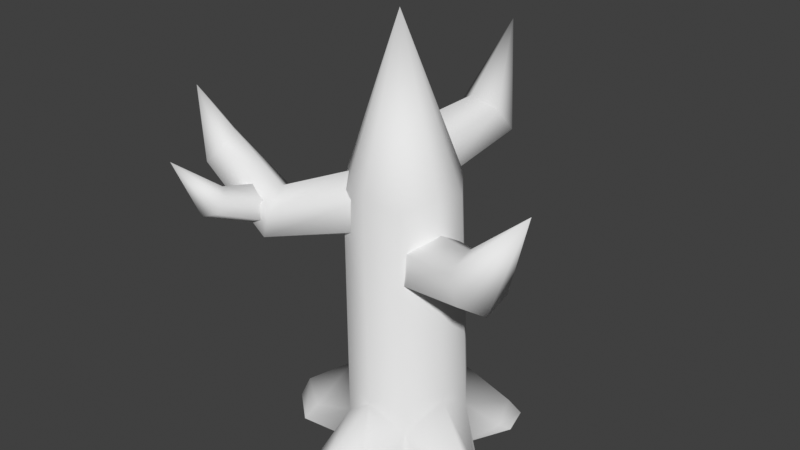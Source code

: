 # Source: tree10.blend  (saved by Blender 4.5.91; exported with 4.5.12 LTS)
import bpy
from mathutils import Matrix  # noqa: F401  (used for matrix-valued properties, if any)

bpy.ops.wm.read_factory_settings(use_empty=True)
scene = bpy.context.scene
scene.name = 'Scene'

# ---- world
world_world = bpy.data.worlds.new('World'); scene.world = world_world
world_world.use_nodes = True; world_world.node_tree.nodes.clear()
_N = world_world.node_tree.nodes; _L = world_world.node_tree.links
n0 = _N.new('ShaderNodeOutputWorld'); n0.name = 'World Output'; n0.location = (300, 300)
n1 = _N.new('ShaderNodeBackground'); n1.name = 'Background'; n1.location = (10, 300)
n1.inputs[0].default_value = (0.05088, 0.05088, 0.05088, 1.0)
_L.new(n1.outputs[0], n0.inputs[0])
n0.is_active_output = True
world_world.color = (0.05088, 0.05088, 0.05088)
world_world.use_sun_shadow = False
world_world.sun_shadow_jitter_overblur = 0.0

# ---- meshes
me_tree10_mesh = bpy.data.meshes.new('tree10 mesh')
me_tree10_mesh.from_pydata([(0.004625, 2.009, 0.004253), (-1.917, 0.6126, 0.004253), (-1.183, -1.646, 0.004253), (1.192, -1.646, 0.004253), (1.926, 0.6126, 0.004253), (-0.3539, -0.04905, 14.73), (-1.917, -0.6362, 2.28), (1.192, -1.646, 1.356), (1.192, 1.623, 2.252), (-1.917, 0.6126, 1.378), (0.004625, -2.032, 2.208), (-1.183, -1.646, 1.2), (1.926, 0.6126, 1.592), (1.926, -0.6362, 2.474), (-1.183, 1.623, 2.005), (0.004625, 2.009, 1.2), (-4.227, -0.8923, 0.004253), (-3.606, 0.1339, 0.004253), (-3.146, -1.846, 0.004253), (3.612, -1.158, 0.006152), (2.816, -1.671, 0.006152), (3.398, -0.4879, 0.006152), (3.014, -0.3721, 0.3481), (-3.382, -0.07614, 0.613), (2.463, -1.616, 0.3481), (-3.873, -0.8021, 0.7943), (3.333, -1.093, 0.6954), (-2.922, -1.46, 0.4595), (-0.09003, -4.499, 0.004253), (-1.066, -3.85, 0.004253), (0.8206, -3.674, 0.004253), (2.428, 3.224, 0.004253), (2.698, 2.211, 0.004253), (1.379, 3.298, 0.004253), (2.468, 1.812, 0.2922), (-0.1052, -4.121, 0.8945), (2.2, 2.778, 0.6818), (0.7008, -3.25, 0.4411), (-1.081, -3.334, 0.4411), (1.163, 2.888, 0.2922), (-2.417, 3.187, 0.004253), (-1.206, 2.927, 0.004253), (-2.513, 1.947, 0.004253), (-2.197, 2.878, 0.7244), (-2.298, 1.714, 0.2085), (-1.05, 2.649, 0.1901), (-1.216, 0.4055, 9.348), (-1.267, 0.3927, 8.145), (-0.7584, -0.5098, 7.53), (-0.1989, -1.4, 8.119), (-0.148, -1.387, 9.322), (-0.6566, -0.4842, 9.937), (-3.99, -1.161, 8.431), (-4.234, -1.183, 7.462), (-4.047, -2.001, 6.917), (-3.616, -2.797, 7.343), (-3.372, -2.774, 8.312), (-3.559, -1.957, 8.857), (-6.332, -1.357, 9.968), (-6.855, -1.556, 9.411), (-6.773, -2.235, 9.017), (-6.167, -2.715, 9.18), (-5.645, -2.516, 9.737), (-5.727, -1.837, 10.13), (-6.949, -2.219, 11.47), (-4.75, -1.795, 8.462), (-4.834, -1.954, 7.747), (-4.254, -2.167, 7.346), (-3.589, -2.22, 7.66), (-3.505, -2.061, 8.374), (-4.085, -1.848, 8.775), (-4.985, -3.712, 8.939), (-5.047, -4.104, 8.551), (-4.603, -4.371, 8.352), (-4.096, -4.246, 8.543), (-4.034, -3.854, 8.931), (-4.479, -3.588, 9.13), (-5.333, -4.804, 10.11), (-0.3266, -1.155, 7.64), (0.1523, -1.316, 6.546), (0.5954, -0.3755, 5.938), (0.5596, 0.7266, 6.423), (0.08067, 0.8882, 7.516), (-0.3624, -0.05247, 8.125), (2.897, -1.84, 7.996), (3.43, -2.091, 7.187), (4.014, -1.412, 6.743), (4.066, -0.4822, 7.108), (3.534, -0.2314, 7.916), (2.95, -0.9105, 8.36), (5.267, -1.339, 10.34), (0.5608, 0.3053, 10.48), (0.7254, 0.785, 9.39), (-0.2249, 1.043, 8.696), (-1.34, 0.8219, 9.095), (-1.505, 0.3423, 10.19), (-0.5542, 0.08396, 10.88), (0.6403, 3.606, 10.79), (0.8597, 4.159, 9.982), (0.1277, 4.606, 9.468), (-0.8236, 4.499, 9.757), (-1.043, 3.946, 10.56), (-0.311, 3.499, 11.07), (-0.4585, 5.892, 13.01), (-1.312, 1.495, 9.312), (1.595, 0.5505, 9.136), (-0.2013, -1.922, 9.398), (-1.998, 0.5505, 9.045), (0.909, 1.495, 9.417), (0.909, -1.561, 9.036), (-1.998, -0.6169, 9.429), (-1.312, -1.561, 8.969), (1.595, -0.6169, 9.511), (-0.2013, 1.856, 8.969)], [], [(104, 5, 113), (105, 5, 112), (106, 5, 111), (107, 5, 104), (108, 5, 105), (109, 5, 106), (110, 5, 107), (113, 5, 108), (112, 5, 109), (111, 5, 110), (15, 45, 43, 14), (12, 34, 36, 8), (8, 36, 39, 15), (4, 32, 34, 12), (12, 22, 21, 4), (1, 17, 23, 9), (21, 22, 26, 19), (16, 25, 23, 17), (19, 26, 24, 20), (18, 27, 25, 16), (13, 26, 22, 12), (7, 24, 26, 13), (11, 27, 18, 2), (3, 20, 24, 7), (6, 25, 27, 11), (9, 23, 25, 6), (28, 35, 38, 29), (31, 36, 34, 32), (30, 37, 35, 28), (33, 39, 36, 31), (2, 29, 38, 11), (7, 37, 30, 3), (10, 35, 37, 7), (15, 39, 33, 0), (11, 38, 35, 10), (40, 43, 45, 41), (42, 44, 43, 40), (9, 44, 42, 1), (14, 43, 44, 9), (0, 41, 45, 15), (51, 57, 56, 50), (49, 55, 54, 48), (47, 53, 52, 46), (46, 52, 57, 51), (50, 56, 55, 49), (48, 54, 53, 47), (55, 61, 60, 54), (53, 59, 58, 52), (52, 58, 63, 57), (56, 62, 61, 55), (54, 60, 59, 53), (57, 63, 62, 56), (60, 64, 59), (63, 64, 62), (61, 64, 60), (59, 64, 58), (58, 64, 63), (62, 64, 61), (68, 69, 75, 74), (66, 67, 73, 72), (69, 70, 76, 75), (67, 68, 74, 73), (65, 66, 72, 71), (70, 65, 71, 76), (75, 76, 77), (73, 74, 77), (71, 72, 77), (76, 71, 77), (74, 75, 77), (72, 73, 77), (83, 89, 88, 82), (81, 87, 86, 80), (79, 85, 84, 78), (78, 84, 89, 83), (82, 88, 87, 81), (80, 86, 85, 79), (89, 90, 88), (87, 90, 86), (85, 90, 84), (84, 90, 89), (88, 90, 87), (86, 90, 85), (96, 102, 101, 95), (94, 100, 99, 93), (92, 98, 97, 91), (91, 97, 102, 96), (95, 101, 100, 94), (93, 99, 98, 92), (102, 103, 101), (100, 103, 99), (98, 103, 97), (97, 103, 102), (101, 103, 100), (99, 103, 98), (14, 104, 113, 15), (12, 105, 112, 13), (10, 106, 111, 11), (9, 107, 104, 14), (8, 108, 105, 12), (7, 109, 106, 10), (6, 110, 107, 9), (15, 113, 108, 8), (13, 112, 109, 7), (11, 111, 110, 6)])
me_tree10_mesh.polygons.foreach_set('use_smooth', [True] * 104)
_uv = me_tree10_mesh.uv_layers.new(name='UVMap')
_uv.uv.foreach_set('vector', [0.06344, 0.3155, 0.02477, 0.5157, 0.02031, 0.3023, 0.1032, 0.3034, 0.05937, 0.5105, 0.05989, 0.3171, 0.06748, 0.3174, 0.02728, 0.5164, 0.02367, 0.303, 0.1068, 0.3061, 0.0658, 0.5161, 0.06344, 0.3155, 0.06611, 0.3191, 0.02763, 0.5162, 0.02279, 0.3089, 0.1104, 0.3028, 0.06829, 0.5149, 0.06748, 0.3174, 0.06468, 0.3212, 0.02334, 0.5176, 0.0214, 0.307, 0.1097, 0.3033, 0.06866, 0.516, 0.06611, 0.3191, 0.05989, 0.3171, 0.01835, 0.5115, 0.01623, 0.3005, 0.1078, 0.3039, 0.06437, 0.5175, 0.06468, 0.3212, 0.1636, 0.396, 0.2228, 0.4102, 0.2273, 0.4553, 0.1549, 0.4511, 0.1587, 0.398, 0.2269, 0.4091, 0.2293, 0.4488, 0.1492, 0.4485, 0.1492, 0.4485, 0.2293, 0.4488, 0.2261, 0.4904, 0.1631, 0.5059, 0.2053, 0.3633, 0.2462, 0.4159, 0.2269, 0.4091, 0.1587, 0.398, 0.162, 0.504, 0.2265, 0.4812, 0.2451, 0.4765, 0.2103, 0.5327, 0.194, 0.3659, 0.2387, 0.4053, 0.2191, 0.4177, 0.1626, 0.4005, 0.2451, 0.4765, 0.2265, 0.4812, 0.2258, 0.4516, 0.2512, 0.4515, 0.2553, 0.4429, 0.2283, 0.4428, 0.2191, 0.4177, 0.2387, 0.4053, 0.2512, 0.4515, 0.2258, 0.4516, 0.2225, 0.4152, 0.2401, 0.4192, 0.2415, 0.4886, 0.2221, 0.4798, 0.2283, 0.4428, 0.2553, 0.4429, 0.1464, 0.4528, 0.2258, 0.4516, 0.2265, 0.4812, 0.162, 0.504, 0.1678, 0.3975, 0.2225, 0.4152, 0.2258, 0.4516, 0.1464, 0.4528, 0.1631, 0.5052, 0.2221, 0.4798, 0.2415, 0.4886, 0.1917, 0.5326, 0.2079, 0.3706, 0.2401, 0.4192, 0.2225, 0.4152, 0.1678, 0.3975, 0.1518, 0.4511, 0.2283, 0.4428, 0.2221, 0.4798, 0.1631, 0.5052, 0.1626, 0.4005, 0.2191, 0.4177, 0.2283, 0.4428, 0.1518, 0.4511, 0.2567, 0.4468, 0.2286, 0.4463, 0.2215, 0.4096, 0.2437, 0.4102, 0.2599, 0.452, 0.2293, 0.4488, 0.2269, 0.4091, 0.2462, 0.4159, 0.2408, 0.4841, 0.2201, 0.4817, 0.2286, 0.4463, 0.2567, 0.4468, 0.2466, 0.4886, 0.2261, 0.4904, 0.2293, 0.4488, 0.2599, 0.452, 0.1892, 0.3657, 0.2437, 0.4102, 0.2215, 0.4096, 0.1652, 0.3968, 0.1603, 0.4973, 0.2201, 0.4817, 0.2408, 0.4841, 0.1905, 0.5297, 0.1555, 0.4483, 0.2286, 0.4463, 0.2201, 0.4817, 0.1603, 0.4973, 0.1631, 0.5059, 0.2261, 0.4904, 0.2466, 0.4886, 0.1939, 0.5367, 0.1652, 0.3968, 0.2215, 0.4096, 0.2286, 0.4463, 0.1555, 0.4483, 0.2559, 0.4562, 0.2273, 0.4553, 0.2228, 0.4102, 0.2369, 0.4135, 0.2338, 0.4976, 0.2191, 0.4999, 0.2273, 0.4553, 0.2559, 0.4562, 0.1558, 0.5033, 0.2191, 0.4999, 0.2338, 0.4976, 0.1942, 0.5384, 0.1549, 0.4511, 0.2273, 0.4553, 0.2191, 0.4999, 0.1558, 0.5033, 0.1995, 0.3683, 0.2369, 0.4135, 0.2228, 0.4102, 0.1636, 0.396, 0.4244, 0.03909, 0.3631, 0.164, 0.3303, 0.1505, 0.3782, 0.02324, 0.3286, 0.02133, 0.3001, 0.1472, 0.2727, 0.1491, 0.2747, 0.02444, 0.2237, 0.02528, 0.2414, 0.1516, 0.2037, 0.1539, 0.1782, 0.01971, 0.1782, 0.01971, 0.2037, 0.1539, 0.1628, 0.1576, 0.1285, 0.02033, 0.3782, 0.02324, 0.3303, 0.1505, 0.3001, 0.1472, 0.3286, 0.02133, 0.2747, 0.02444, 0.2727, 0.1491, 0.2414, 0.1516, 0.2237, 0.02528, 0.3001, 0.1472, 0.2924, 0.2437, 0.267, 0.2491, 0.2727, 0.1491, 0.2414, 0.1516, 0.2439, 0.2576, 0.2197, 0.2622, 0.2037, 0.1539, 0.2037, 0.1539, 0.2197, 0.2622, 0.1919, 0.2565, 0.1628, 0.1576, 0.3303, 0.1505, 0.3202, 0.2495, 0.2924, 0.2437, 0.3001, 0.1472, 0.2727, 0.1491, 0.267, 0.2491, 0.2439, 0.2576, 0.2414, 0.1516, 0.3631, 0.164, 0.3474, 0.2672, 0.3202, 0.2495, 0.3303, 0.1505, 0.267, 0.2491, 0.2416, 0.3354, 0.2439, 0.2576, 0.3474, 0.2672, 0.3152, 0.3265, 0.3202, 0.2495, 0.2924, 0.2437, 0.2672, 0.336, 0.267, 0.2491, 0.2439, 0.2576, 0.2181, 0.3287, 0.2197, 0.2622, 0.2197, 0.2622, 0.1951, 0.3213, 0.1919, 0.2565, 0.3202, 0.2495, 0.292, 0.3303, 0.2924, 0.2437, 0.162, 0.9389, 0.1521, 0.9662, 0.08475, 0.9444, 0.08518, 0.9266, 0.1629, 0.8791, 0.1665, 0.9079, 0.08217, 0.91, 0.07956, 0.8923, 0.1521, 0.9662, 0.1403, 0.9921, 0.07624, 0.9628, 0.08475, 0.9444, 0.1665, 0.9079, 0.162, 0.9389, 0.08518, 0.9266, 0.08217, 0.91, 0.1559, 0.8535, 0.1629, 0.8791, 0.07956, 0.8923, 0.08014, 0.8721, 0.1475, 0.8262, 0.1559, 0.8535, 0.08014, 0.8721, 0.08121, 0.85, 0.08475, 0.9444, 0.07624, 0.9628, 0.01679, 0.9353, 0.08217, 0.91, 0.08518, 0.9266, 0.01413, 0.9082, 0.08014, 0.8721, 0.07956, 0.8923, 0.01643, 0.8816, 0.08121, 0.85, 0.08014, 0.8721, 0.01805, 0.869, 0.08518, 0.9266, 0.08475, 0.9444, 0.01599, 0.9222, 0.07956, 0.8923, 0.08217, 0.91, 0.01421, 0.8948, 0.02986, 0.544, 0.1558, 0.5879, 0.1555, 0.6262, 0.02008, 0.5898, 0.02256, 0.6342, 0.1543, 0.6601, 0.1511, 0.6908, 0.02653, 0.6836, 0.02602, 0.7337, 0.1467, 0.7208, 0.1459, 0.7549, 0.02008, 0.7784, 0.02008, 0.7784, 0.1459, 0.7549, 0.1513, 0.7932, 0.02064, 0.8257, 0.02008, 0.5898, 0.1555, 0.6262, 0.1543, 0.6601, 0.02256, 0.6342, 0.02653, 0.6836, 0.1511, 0.6908, 0.1467, 0.7208, 0.02602, 0.7337, 0.1558, 0.5879, 0.2691, 0.6167, 0.1555, 0.6262, 0.1543, 0.6601, 0.2877, 0.691, 0.1511, 0.6908, 0.1467, 0.7208, 0.2607, 0.7651, 0.1459, 0.7549, 0.1459, 0.7549, 0.254, 0.8039, 0.1513, 0.7932, 0.1555, 0.6262, 0.283, 0.6507, 0.1543, 0.6601, 0.1511, 0.6908, 0.2763, 0.7316, 0.1467, 0.7208, 0.03047, 0.5428, 0.1564, 0.5868, 0.1561, 0.625, 0.02069, 0.5887, 0.02317, 0.633, 0.1549, 0.6589, 0.1517, 0.6897, 0.02714, 0.6825, 0.02663, 0.7325, 0.1474, 0.7197, 0.1465, 0.7537, 0.02069, 0.7772, 0.02069, 0.7772, 0.1465, 0.7537, 0.1519, 0.792, 0.02125, 0.8245, 0.02069, 0.5887, 0.1561, 0.625, 0.1549, 0.6589, 0.02317, 0.633, 0.02714, 0.6825, 0.1517, 0.6897, 0.1474, 0.7197, 0.02663, 0.7325, 0.1564, 0.5868, 0.2698, 0.6155, 0.1561, 0.625, 0.1549, 0.6589, 0.2883, 0.6898, 0.1517, 0.6897, 0.1474, 0.7197, 0.2614, 0.764, 0.1465, 0.7537, 0.1465, 0.7537, 0.2546, 0.8028, 0.1519, 0.792, 0.1561, 0.625, 0.2836, 0.6496, 0.1549, 0.6589, 0.1517, 0.6897, 0.277, 0.7304, 0.1474, 0.7197, 0.06026, 0.0446, 0.06344, 0.3155, 0.02031, 0.3023, 0.01429, 0.01429, 0.1071, 0.02359, 0.1032, 0.3034, 0.05989, 0.3171, 0.0606, 0.05602, 0.06639, 0.05077, 0.06748, 0.3174, 0.02367, 0.303, 0.01879, 0.01511, 0.1068, 0.02194, 0.1068, 0.3061, 0.06344, 0.3155, 0.06026, 0.0446, 0.06266, 0.05334, 0.06611, 0.3191, 0.02279, 0.3089, 0.01627, 0.02909, 0.1118, 0.01801, 0.1104, 0.3028, 0.06748, 0.3174, 0.06639, 0.05077, 0.0651, 0.0563, 0.06468, 0.3212, 0.0214, 0.307, 0.01878, 0.02289, 0.1097, 0.01527, 0.1097, 0.3033, 0.06611, 0.3191, 0.06266, 0.05334, 0.0606, 0.05602, 0.05989, 0.3171, 0.01623, 0.3005, 0.01337, 0.01568, 0.1111, 0.01591, 0.1078, 0.3039, 0.06468, 0.3212, 0.0651, 0.0563])
me_tree10_mesh.update()

# ---- objects
ob_tree10 = bpy.data.objects.new('tree10', me_tree10_mesh)

# ---- transforms, parenting, visibility, modifiers, constraints
ob_tree10.location = (0.0, 0.162, 0.0)

# ---- collection membership
scene.collection.objects.link(ob_tree10)

# ---- scene / render settings (as saved in the file)
scene.frame_start = 1; scene.frame_end = 250; scene.frame_set(1)
scene.render.engine = 'BLENDER_EEVEE_NEXT'
scene.cycles.sampling_pattern = 'TABULATED_SOBOL'
scene.eevee.ray_tracing_options.trace_max_roughness = 0.0
scene.view_settings.view_transform = 'Standard'
bpy.context.view_layer.update()

# ---- added for rendering (the .blend has no active camera and no usable light): camera, sun
cam_auto = bpy.data.cameras.new('AutoCamera')
cam_auto.lens = 50.0
cam_auto.sensor_width = 36.0
cam_auto.clip_end = 1000.0
ob_auto_camera = bpy.data.objects.new('AutoCamera', cam_auto)
scene.collection.objects.link(ob_auto_camera)
ob_auto_camera.location = (19.437, -23.6277, 23.5875)
ob_auto_camera.rotation_euler = (1.09748, -7.21219e-08, 0.694738)
scene.camera = ob_auto_camera
light_auto_sun = bpy.data.lights.new('AutoSun', 'SUN')
light_auto_sun.energy = 3.0
light_auto_sun.angle = 0.0523599
ob_auto_sun = bpy.data.objects.new('AutoSun', light_auto_sun)
scene.collection.objects.link(ob_auto_sun)
ob_auto_sun.rotation_euler = (0.872665, 0.174533, 0.523599)
bpy.context.view_layer.update()
